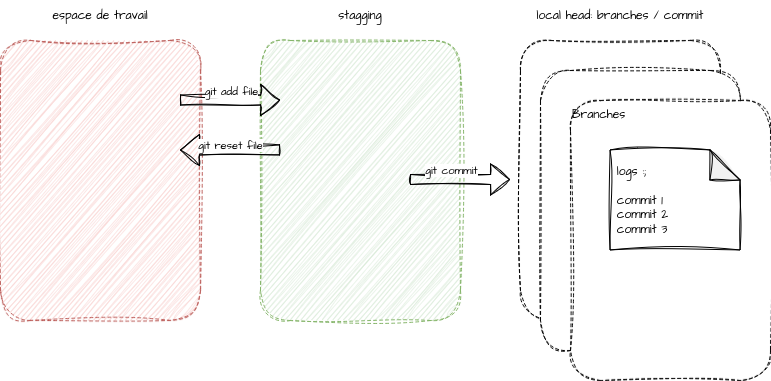

The diagram above was exported from draw.io. Its source (the exported page's mxGraphModel, read from the mxfile embedded in the PNG):
<mxGraphModel dx="971" dy="533" grid="1" gridSize="10" guides="1" tooltips="1" connect="1" arrows="1" fold="1" page="1" pageScale="1" pageWidth="850" pageHeight="1100" math="0" shadow="0">
  <root>
    <mxCell id="0" />
    <mxCell id="1" parent="0" />
    <mxCell id="q9iAhd8iB-IbRqax4S6y-1" value="" style="rounded=1;whiteSpace=wrap;html=1;sketch=1;hachureGap=4;jiggle=2;curveFitting=1;fontFamily=Architects Daughter;fontSource=https%3A%2F%2Ffonts.googleapis.com%2Fcss%3Ffamily%3DArchitects%2BDaughter;dashed=1;" vertex="1" parent="1">
      <mxGeometry x="560" y="40" width="200" height="280" as="geometry" />
    </mxCell>
    <mxCell id="q9iAhd8iB-IbRqax4S6y-2" value="" style="rounded=1;whiteSpace=wrap;html=1;sketch=1;hachureGap=4;jiggle=2;curveFitting=1;fontFamily=Architects Daughter;fontSource=https%3A%2F%2Ffonts.googleapis.com%2Fcss%3Ffamily%3DArchitects%2BDaughter;dashed=1;" vertex="1" parent="1">
      <mxGeometry x="580" y="70" width="200" height="280" as="geometry" />
    </mxCell>
    <mxCell id="q9iAhd8iB-IbRqax4S6y-3" value="&lt;div align=&quot;left&quot;&gt;Branches&lt;/div&gt;" style="rounded=1;whiteSpace=wrap;html=1;sketch=1;hachureGap=4;jiggle=2;curveFitting=1;fontFamily=Architects Daughter;fontSource=https%3A%2F%2Ffonts.googleapis.com%2Fcss%3Ffamily%3DArchitects%2BDaughter;dashed=1;align=left;verticalAlign=top;" vertex="1" parent="1">
      <mxGeometry x="610" y="100" width="200" height="280" as="geometry" />
    </mxCell>
    <mxCell id="q9iAhd8iB-IbRqax4S6y-4" value="" style="rounded=1;whiteSpace=wrap;html=1;sketch=1;hachureGap=4;jiggle=2;curveFitting=1;fontFamily=Architects Daughter;fontSource=https%3A%2F%2Ffonts.googleapis.com%2Fcss%3Ffamily%3DArchitects%2BDaughter;dashed=1;fillColor=#f8cecc;strokeColor=#b85450;" vertex="1" parent="1">
      <mxGeometry x="40" y="40" width="200" height="280" as="geometry" />
    </mxCell>
    <mxCell id="q9iAhd8iB-IbRqax4S6y-5" value="" style="rounded=1;whiteSpace=wrap;html=1;sketch=1;hachureGap=4;jiggle=2;curveFitting=1;fontFamily=Architects Daughter;fontSource=https%3A%2F%2Ffonts.googleapis.com%2Fcss%3Ffamily%3DArchitects%2BDaughter;dashed=1;fillColor=#d5e8d4;strokeColor=#82b366;" vertex="1" parent="1">
      <mxGeometry x="300" y="40" width="200" height="280" as="geometry" />
    </mxCell>
    <mxCell id="q9iAhd8iB-IbRqax4S6y-6" value="espace de travail" style="text;html=1;align=center;verticalAlign=middle;whiteSpace=wrap;rounded=0;fontFamily=Architects Daughter;fontSource=https%3A%2F%2Ffonts.googleapis.com%2Fcss%3Ffamily%3DArchitects%2BDaughter;" vertex="1" parent="1">
      <mxGeometry x="40" width="200" height="30" as="geometry" />
    </mxCell>
    <mxCell id="q9iAhd8iB-IbRqax4S6y-7" value="stagging" style="text;html=1;align=center;verticalAlign=middle;whiteSpace=wrap;rounded=0;fontFamily=Architects Daughter;fontSource=https%3A%2F%2Ffonts.googleapis.com%2Fcss%3Ffamily%3DArchitects%2BDaughter;" vertex="1" parent="1">
      <mxGeometry x="300" width="200" height="30" as="geometry" />
    </mxCell>
    <mxCell id="q9iAhd8iB-IbRqax4S6y-8" value="local head: branches / commit" style="text;html=1;align=center;verticalAlign=middle;whiteSpace=wrap;rounded=0;fontFamily=Architects Daughter;fontSource=https%3A%2F%2Ffonts.googleapis.com%2Fcss%3Ffamily%3DArchitects%2BDaughter;" vertex="1" parent="1">
      <mxGeometry x="560" width="200" height="30" as="geometry" />
    </mxCell>
    <mxCell id="q9iAhd8iB-IbRqax4S6y-9" value="" style="shape=flexArrow;endArrow=classic;html=1;rounded=0;sketch=1;hachureGap=4;jiggle=2;curveFitting=1;fontFamily=Architects Daughter;fontSource=https%3A%2F%2Ffonts.googleapis.com%2Fcss%3Ffamily%3DArchitects%2BDaughter;" edge="1" parent="1">
      <mxGeometry width="50" height="50" relative="1" as="geometry">
        <mxPoint x="220" y="100" as="sourcePoint" />
        <mxPoint x="320" y="100" as="targetPoint" />
      </mxGeometry>
    </mxCell>
    <mxCell id="q9iAhd8iB-IbRqax4S6y-10" value="git add file" style="edgeLabel;html=1;align=center;verticalAlign=middle;resizable=0;points=[];sketch=1;hachureGap=4;jiggle=2;curveFitting=1;fontFamily=Architects Daughter;fontSource=https%3A%2F%2Ffonts.googleapis.com%2Fcss%3Ffamily%3DArchitects%2BDaughter;" vertex="1" connectable="0" parent="q9iAhd8iB-IbRqax4S6y-9">
      <mxGeometry x="-0.2732" y="-6" relative="1" as="geometry">
        <mxPoint x="14" y="-16" as="offset" />
      </mxGeometry>
    </mxCell>
    <mxCell id="q9iAhd8iB-IbRqax4S6y-12" value="" style="shape=flexArrow;endArrow=classic;html=1;rounded=0;sketch=1;hachureGap=4;jiggle=2;curveFitting=1;fontFamily=Architects Daughter;fontSource=https%3A%2F%2Ffonts.googleapis.com%2Fcss%3Ffamily%3DArchitects%2BDaughter;exitX=0.1;exitY=0.321;exitDx=0;exitDy=0;exitPerimeter=0;" edge="1" parent="1">
      <mxGeometry width="50" height="50" relative="1" as="geometry">
        <mxPoint x="320" y="149.99999999999994" as="sourcePoint" />
        <mxPoint x="220" y="150.12" as="targetPoint" />
      </mxGeometry>
    </mxCell>
    <mxCell id="q9iAhd8iB-IbRqax4S6y-13" value="git reset file" style="edgeLabel;html=1;align=center;verticalAlign=middle;resizable=0;points=[];sketch=1;hachureGap=4;jiggle=2;curveFitting=1;fontFamily=Architects Daughter;fontSource=https%3A%2F%2Ffonts.googleapis.com%2Fcss%3Ffamily%3DArchitects%2BDaughter;" vertex="1" connectable="0" parent="q9iAhd8iB-IbRqax4S6y-12">
      <mxGeometry x="-0.2732" y="-6" relative="1" as="geometry">
        <mxPoint x="-14" as="offset" />
      </mxGeometry>
    </mxCell>
    <mxCell id="q9iAhd8iB-IbRqax4S6y-14" value="" style="shape=flexArrow;endArrow=classic;html=1;rounded=0;sketch=1;hachureGap=4;jiggle=2;curveFitting=1;fontFamily=Architects Daughter;fontSource=https%3A%2F%2Ffonts.googleapis.com%2Fcss%3Ffamily%3DArchitects%2BDaughter;" edge="1" parent="1">
      <mxGeometry width="50" height="50" relative="1" as="geometry">
        <mxPoint x="450" y="179.5" as="sourcePoint" />
        <mxPoint x="550" y="179.5" as="targetPoint" />
      </mxGeometry>
    </mxCell>
    <mxCell id="q9iAhd8iB-IbRqax4S6y-15" value="git commit " style="edgeLabel;html=1;align=center;verticalAlign=middle;resizable=0;points=[];sketch=1;hachureGap=4;jiggle=2;curveFitting=1;fontFamily=Architects Daughter;fontSource=https%3A%2F%2Ffonts.googleapis.com%2Fcss%3Ffamily%3DArchitects%2BDaughter;" vertex="1" connectable="0" parent="q9iAhd8iB-IbRqax4S6y-14">
      <mxGeometry x="-0.2732" y="-6" relative="1" as="geometry">
        <mxPoint x="4" y="-16" as="offset" />
      </mxGeometry>
    </mxCell>
    <mxCell id="q9iAhd8iB-IbRqax4S6y-18" value="&lt;div align=&quot;left&quot;&gt;&amp;nbsp;logs :; &lt;br&gt;&lt;/div&gt;&lt;div align=&quot;left&quot;&gt;&lt;br&gt;&lt;/div&gt;&lt;div align=&quot;left&quot;&gt;&amp;nbsp;commit 1&lt;br&gt;&amp;nbsp;commit 2&lt;/div&gt;&lt;div align=&quot;left&quot;&gt;&amp;nbsp;commit 3&lt;br&gt;&lt;/div&gt;" style="shape=note;whiteSpace=wrap;html=1;backgroundOutline=1;darkOpacity=0.05;sketch=1;hachureGap=4;jiggle=2;curveFitting=1;fontFamily=Architects Daughter;fontSource=https%3A%2F%2Ffonts.googleapis.com%2Fcss%3Ffamily%3DArchitects%2BDaughter;align=left;" vertex="1" parent="1">
      <mxGeometry x="650" y="150" width="130" height="100" as="geometry" />
    </mxCell>
  </root>
</mxGraphModel>